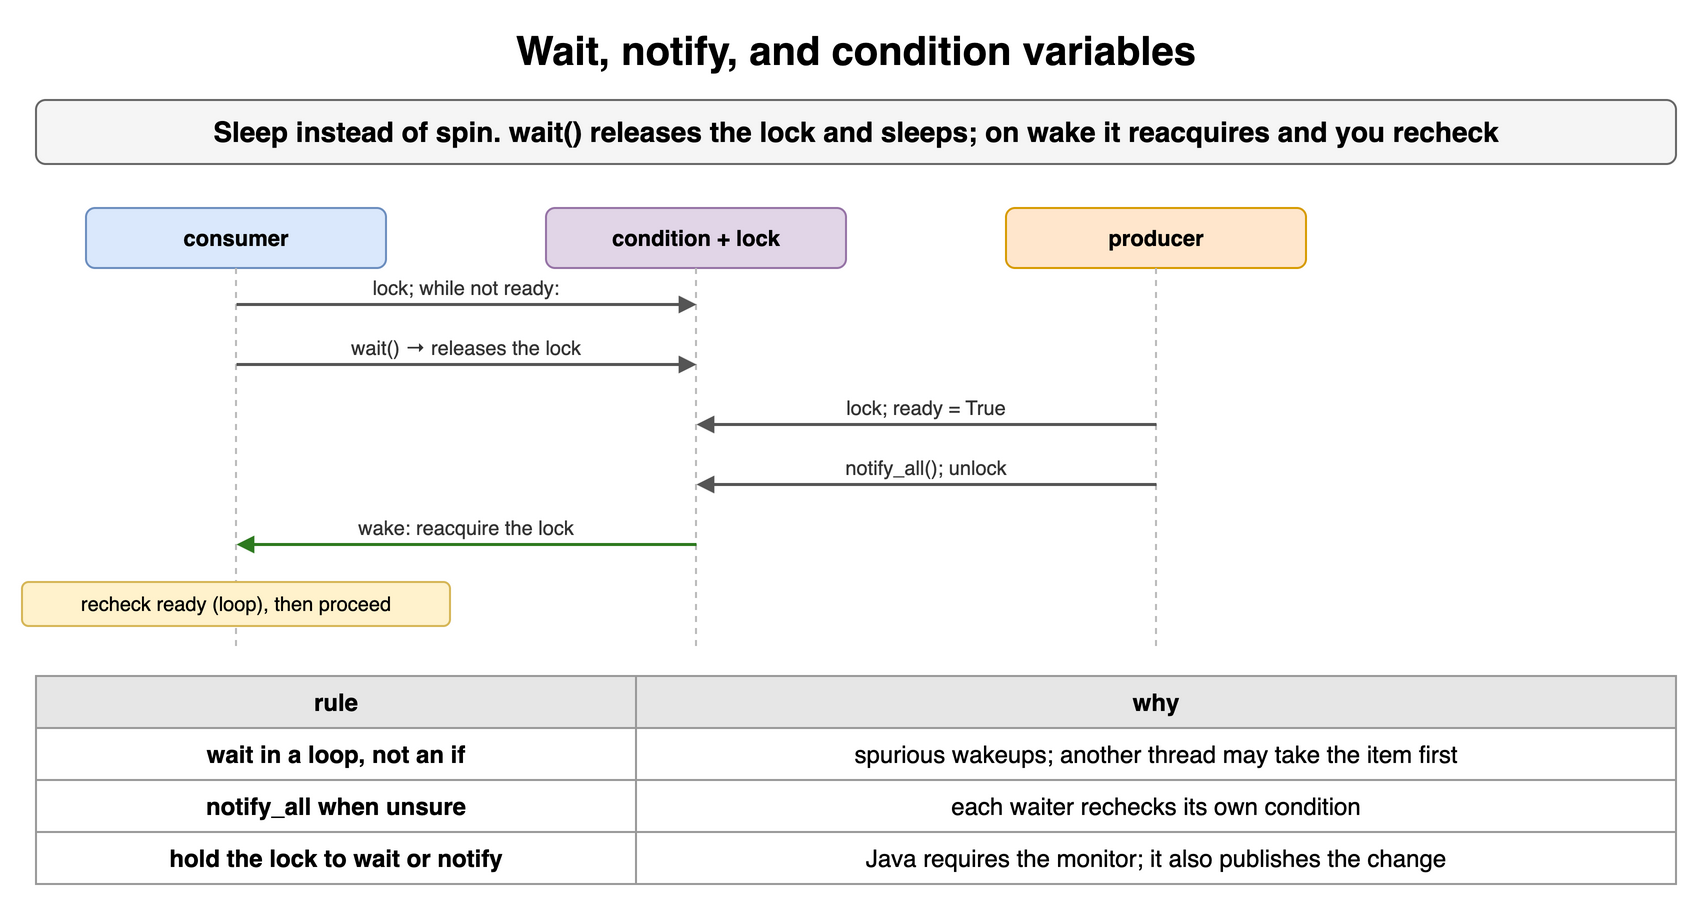

The diagram above was exported from draw.io. Its source (the exported page's mxGraphModel, read from the mxfile embedded in the PNG):
<mxGraphModel dx="900" dy="462" grid="1" gridSize="10" guides="1" tooltips="1" connect="1" arrows="1" fold="1" page="1" pageScale="1" pageWidth="900" pageHeight="462" math="0" shadow="0">
  <root>
    <mxCell id="0" />
    <mxCell id="1" parent="0" />
    <mxCell id="h61" value="Wait, notify, and condition variables" style="text;html=1;align=center;verticalAlign=middle;whiteSpace=wrap;fontSize=20;fontStyle=1;" vertex="1" parent="1">
      <mxGeometry x="40" y="10" width="820" height="30" as="geometry" />
    </mxCell>
    <mxCell id="h62" value="Sleep instead of spin. wait() releases the lock and sleeps; on wake it reacquires and you recheck" style="rounded=1;whiteSpace=wrap;html=1;fillColor=#f5f5f5;strokeColor=#666666;fontStyle=1;fontSize=14;" vertex="1" parent="1">
      <mxGeometry x="40" y="50" width="820" height="32" as="geometry" />
    </mxCell>
    <mxCell id="h63" value="consumer" style="rounded=1;whiteSpace=wrap;html=1;fillColor=#dae8fc;strokeColor=#6c8ebf;fontSize=11;align=center;fontStyle=1;" vertex="1" parent="1">
      <mxGeometry x="65.0" y="104" width="150" height="30" as="geometry" />
    </mxCell>
    <mxCell id="h64" value="condition + lock" style="rounded=1;whiteSpace=wrap;html=1;fillColor=#e1d5e7;strokeColor=#9673a6;fontSize=11;align=center;fontStyle=1;" vertex="1" parent="1">
      <mxGeometry x="295.0" y="104" width="150" height="30" as="geometry" />
    </mxCell>
    <mxCell id="h65" value="producer" style="rounded=1;whiteSpace=wrap;html=1;fillColor=#ffe6cc;strokeColor=#d79b00;fontSize=11;align=center;fontStyle=1;" vertex="1" parent="1">
      <mxGeometry x="525.0" y="104" width="150" height="30" as="geometry" />
    </mxCell>
    <mxCell id="h66" value="" style="endArrow=none;html=1;strokeColor=#bbbbbb;dashed=1;" edge="1" parent="1">
      <mxGeometry relative="1" as="geometry">
        <mxPoint x="140" y="134" as="sourcePoint" />
        <mxPoint x="140" y="326" as="targetPoint" />
      </mxGeometry>
    </mxCell>
    <mxCell id="h67" value="" style="endArrow=none;html=1;strokeColor=#bbbbbb;dashed=1;" edge="1" parent="1">
      <mxGeometry relative="1" as="geometry">
        <mxPoint x="370" y="134" as="sourcePoint" />
        <mxPoint x="370" y="326" as="targetPoint" />
      </mxGeometry>
    </mxCell>
    <mxCell id="h68" value="" style="endArrow=none;html=1;strokeColor=#bbbbbb;dashed=1;" edge="1" parent="1">
      <mxGeometry relative="1" as="geometry">
        <mxPoint x="600" y="134" as="sourcePoint" />
        <mxPoint x="600" y="326" as="targetPoint" />
      </mxGeometry>
    </mxCell>
    <mxCell id="h69" value="" style="endArrow=block;endSize=6;html=1;strokeWidth=1.5;strokeColor=#555555;fontSize=11;labelBackgroundColor=#ffffff;endSize=5;" edge="1" parent="1">
      <mxGeometry relative="1" as="geometry">
        <mxPoint x="140" y="152" as="sourcePoint" />
        <mxPoint x="370" y="152" as="targetPoint" />
      </mxGeometry>
    </mxCell>
    <mxCell id="h610" value="lock; while not ready:" style="text;html=1;whiteSpace=wrap;fontSize=11;align=center;verticalAlign=middle;fontSize=10;fontColor=#333333;" vertex="1" parent="1">
      <mxGeometry x="144" y="136" width="222" height="15" as="geometry" />
    </mxCell>
    <mxCell id="h611" value="" style="endArrow=block;endSize=6;html=1;strokeWidth=1.5;strokeColor=#555555;fontSize=11;labelBackgroundColor=#ffffff;endSize=5;" edge="1" parent="1">
      <mxGeometry relative="1" as="geometry">
        <mxPoint x="140" y="182" as="sourcePoint" />
        <mxPoint x="370" y="182" as="targetPoint" />
      </mxGeometry>
    </mxCell>
    <mxCell id="h612" value="wait() → releases the lock" style="text;html=1;whiteSpace=wrap;fontSize=11;align=center;verticalAlign=middle;fontSize=10;fontColor=#333333;" vertex="1" parent="1">
      <mxGeometry x="144" y="166" width="222" height="15" as="geometry" />
    </mxCell>
    <mxCell id="h613" value="" style="endArrow=block;endSize=6;html=1;strokeWidth=1.5;strokeColor=#555555;fontSize=11;labelBackgroundColor=#ffffff;endSize=5;" edge="1" parent="1">
      <mxGeometry relative="1" as="geometry">
        <mxPoint x="600" y="212" as="sourcePoint" />
        <mxPoint x="370" y="212" as="targetPoint" />
      </mxGeometry>
    </mxCell>
    <mxCell id="h614" value="lock; ready = True" style="text;html=1;whiteSpace=wrap;fontSize=11;align=center;verticalAlign=middle;fontSize=10;fontColor=#333333;" vertex="1" parent="1">
      <mxGeometry x="374" y="196" width="222" height="15" as="geometry" />
    </mxCell>
    <mxCell id="h615" value="" style="endArrow=block;endSize=6;html=1;strokeWidth=1.5;strokeColor=#555555;fontSize=11;labelBackgroundColor=#ffffff;endSize=5;" edge="1" parent="1">
      <mxGeometry relative="1" as="geometry">
        <mxPoint x="600" y="242" as="sourcePoint" />
        <mxPoint x="370" y="242" as="targetPoint" />
      </mxGeometry>
    </mxCell>
    <mxCell id="h616" value="notify_all(); unlock" style="text;html=1;whiteSpace=wrap;fontSize=11;align=center;verticalAlign=middle;fontSize=10;fontColor=#333333;" vertex="1" parent="1">
      <mxGeometry x="374" y="226" width="222" height="15" as="geometry" />
    </mxCell>
    <mxCell id="h617" value="" style="endArrow=block;endSize=6;html=1;strokeWidth=1.5;strokeColor=#2d7a1f;fontSize=11;labelBackgroundColor=#ffffff;fontColor=#2d7a1f;fontStyle=1;endSize=5;" edge="1" parent="1">
      <mxGeometry relative="1" as="geometry">
        <mxPoint x="370" y="272" as="sourcePoint" />
        <mxPoint x="140" y="272" as="targetPoint" />
      </mxGeometry>
    </mxCell>
    <mxCell id="h618" value="wake: reacquire the lock" style="text;html=1;whiteSpace=wrap;fontSize=11;align=center;verticalAlign=middle;fontSize=10;fontColor=#333333;" vertex="1" parent="1">
      <mxGeometry x="144" y="256" width="222" height="15" as="geometry" />
    </mxCell>
    <mxCell id="h619" value="recheck ready (loop), then proceed" style="rounded=1;whiteSpace=wrap;html=1;fillColor=#fff2cc;strokeColor=#d6b656;fontSize=10;align=center;" vertex="1" parent="1">
      <mxGeometry x="33.0" y="291" width="214" height="22" as="geometry" />
    </mxCell>
    <mxCell id="h620" value="rule" style="whiteSpace=wrap;html=1;fillColor=#e6e6e6;strokeColor=#999999;fontStyle=1;fontSize=12;" vertex="1" parent="1">
      <mxGeometry x="40" y="338" width="300" height="26" as="geometry" />
    </mxCell>
    <mxCell id="h621" value="why" style="whiteSpace=wrap;html=1;fillColor=#e6e6e6;strokeColor=#999999;fontStyle=1;fontSize=12;" vertex="1" parent="1">
      <mxGeometry x="340" y="338" width="520" height="26" as="geometry" />
    </mxCell>
    <mxCell id="h622" value="wait in a loop, not an if" style="whiteSpace=wrap;html=1;strokeColor=#999999;fontSize=12;fillColor=#ffffff;fontStyle=1;" vertex="1" parent="1">
      <mxGeometry x="40" y="364" width="300" height="26" as="geometry" />
    </mxCell>
    <mxCell id="h623" value="spurious wakeups; another thread may take the item first" style="whiteSpace=wrap;html=1;strokeColor=#999999;fontSize=12;fillColor=#ffffff;" vertex="1" parent="1">
      <mxGeometry x="340" y="364" width="520" height="26" as="geometry" />
    </mxCell>
    <mxCell id="h624" value="notify_all when unsure" style="whiteSpace=wrap;html=1;strokeColor=#999999;fontSize=12;fillColor=#ffffff;fontStyle=1;" vertex="1" parent="1">
      <mxGeometry x="40" y="390" width="300" height="26" as="geometry" />
    </mxCell>
    <mxCell id="h625" value="each waiter rechecks its own condition" style="whiteSpace=wrap;html=1;strokeColor=#999999;fontSize=12;fillColor=#ffffff;" vertex="1" parent="1">
      <mxGeometry x="340" y="390" width="520" height="26" as="geometry" />
    </mxCell>
    <mxCell id="h626" value="hold the lock to wait or notify" style="whiteSpace=wrap;html=1;strokeColor=#999999;fontSize=12;fillColor=#ffffff;fontStyle=1;" vertex="1" parent="1">
      <mxGeometry x="40" y="416" width="300" height="26" as="geometry" />
    </mxCell>
    <mxCell id="h627" value="Java requires the monitor; it also publishes the change" style="whiteSpace=wrap;html=1;strokeColor=#999999;fontSize=12;fillColor=#ffffff;" vertex="1" parent="1">
      <mxGeometry x="340" y="416" width="520" height="26" as="geometry" />
    </mxCell>
  </root>
</mxGraphModel>